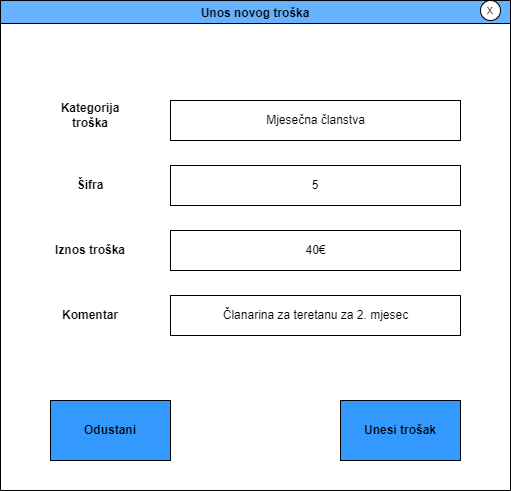

The diagram above was exported from draw.io. Its source (the exported page's mxGraphModel, read from the mxfile embedded in the PNG):
<mxGraphModel dx="1032" dy="604" grid="1" gridSize="10" guides="1" tooltips="1" connect="1" arrows="1" fold="1" page="1" pageScale="1" pageWidth="827" pageHeight="1169" math="0" shadow="0">
  <root>
    <mxCell id="0" />
    <mxCell id="1" parent="0" />
    <mxCell id="qZdgTQ110Km6SPkxpVEo-8" value="Unos novog troška" style="swimlane;fillColor=#66B2FF;" parent="1" vertex="1">
      <mxGeometry x="150" y="280" width="510" height="490" as="geometry" />
    </mxCell>
    <mxCell id="qZdgTQ110Km6SPkxpVEo-10" value="x" style="ellipse;whiteSpace=wrap;html=1;aspect=fixed;" parent="qZdgTQ110Km6SPkxpVEo-8" vertex="1">
      <mxGeometry x="480" width="20" height="20" as="geometry" />
    </mxCell>
    <mxCell id="qZdgTQ110Km6SPkxpVEo-11" value="&lt;span style=&quot;color: rgba(0, 0, 0, 0); font-family: monospace; font-size: 0px; text-align: start;&quot;&gt;%3CmxGraphModel%3E%3Croot%3E%3CmxCell%20id%3D%220%22%2F%3E%3CmxCell%20id%3D%221%22%20parent%3D%220%22%2F%3E%3CmxCell%20id%3D%222%22%20value%3D%22%22%20style%3D%22rounded%3D0%3BwhiteSpace%3Dwrap%3Bhtml%3D1%3BfillColor%3D%23FFFFFF%3B%22%20vertex%3D%221%22%20parent%3D%221%22%3E%3CmxGeometry%20x%3D%22310%22%20y%3D%22410%22%20width%3D%22290%22%20height%3D%2240%22%20as%3D%22geometry%22%2F%3E%3C%2FmxCell%3E%3C%2Froot%3E%3C%2FmxGraphModel%3E&lt;/span&gt;" style="rounded=0;whiteSpace=wrap;html=1;fillColor=#FFFFFF;" parent="qZdgTQ110Km6SPkxpVEo-8" vertex="1">
      <mxGeometry x="170" y="100" width="290" height="40" as="geometry" />
    </mxCell>
    <mxCell id="qZdgTQ110Km6SPkxpVEo-13" value="" style="rounded=0;whiteSpace=wrap;html=1;fillColor=#FFFFFF;" parent="qZdgTQ110Km6SPkxpVEo-8" vertex="1">
      <mxGeometry x="170" y="295" width="290" height="40" as="geometry" />
    </mxCell>
    <mxCell id="qZdgTQ110Km6SPkxpVEo-12" value="" style="rounded=0;whiteSpace=wrap;html=1;fillColor=#FFFFFF;" parent="qZdgTQ110Km6SPkxpVEo-8" vertex="1">
      <mxGeometry x="170" y="230" width="290" height="40" as="geometry" />
    </mxCell>
    <mxCell id="qZdgTQ110Km6SPkxpVEo-15" value="&lt;b&gt;Kategorija troška&lt;/b&gt;" style="text;html=1;strokeColor=none;fillColor=none;align=center;verticalAlign=middle;whiteSpace=wrap;rounded=0;" parent="qZdgTQ110Km6SPkxpVEo-8" vertex="1">
      <mxGeometry x="40" y="100" width="100" height="30" as="geometry" />
    </mxCell>
    <mxCell id="qZdgTQ110Km6SPkxpVEo-17" value="&lt;b&gt;Komentar&lt;/b&gt;" style="text;html=1;strokeColor=none;fillColor=none;align=center;verticalAlign=middle;whiteSpace=wrap;rounded=0;" parent="qZdgTQ110Km6SPkxpVEo-8" vertex="1">
      <mxGeometry x="40" y="300" width="100" height="30" as="geometry" />
    </mxCell>
    <mxCell id="qZdgTQ110Km6SPkxpVEo-16" value="&lt;b&gt;Iznos troška&lt;/b&gt;" style="text;html=1;strokeColor=none;fillColor=none;align=center;verticalAlign=middle;whiteSpace=wrap;rounded=0;" parent="qZdgTQ110Km6SPkxpVEo-8" vertex="1">
      <mxGeometry x="40" y="235" width="100" height="30" as="geometry" />
    </mxCell>
    <mxCell id="qZdgTQ110Km6SPkxpVEo-19" value="&lt;b&gt;Unesi trošak&lt;/b&gt;" style="rounded=0;whiteSpace=wrap;html=1;fillColor=#3399FF;" parent="qZdgTQ110Km6SPkxpVEo-8" vertex="1">
      <mxGeometry x="340" y="400" width="120" height="60" as="geometry" />
    </mxCell>
    <mxCell id="qZdgTQ110Km6SPkxpVEo-20" value="&lt;b&gt;Odustani&lt;/b&gt;" style="rounded=0;whiteSpace=wrap;html=1;fillColor=#3399FF;" parent="qZdgTQ110Km6SPkxpVEo-8" vertex="1">
      <mxGeometry x="50" y="400" width="120" height="60" as="geometry" />
    </mxCell>
    <mxCell id="qZdgTQ110Km6SPkxpVEo-21" value="Mjesečna članstva" style="text;html=1;strokeColor=none;fillColor=none;align=center;verticalAlign=middle;whiteSpace=wrap;rounded=0;" parent="qZdgTQ110Km6SPkxpVEo-8" vertex="1">
      <mxGeometry x="257.5" y="105" width="115" height="30" as="geometry" />
    </mxCell>
    <mxCell id="qZdgTQ110Km6SPkxpVEo-22" value="40€" style="text;html=1;strokeColor=none;fillColor=none;align=center;verticalAlign=middle;whiteSpace=wrap;rounded=0;" parent="qZdgTQ110Km6SPkxpVEo-8" vertex="1">
      <mxGeometry x="257.5" y="235" width="115" height="30" as="geometry" />
    </mxCell>
    <mxCell id="qZdgTQ110Km6SPkxpVEo-23" value="Članarina za teretanu za 2. mjesec" style="text;html=1;strokeColor=none;fillColor=none;align=center;verticalAlign=middle;whiteSpace=wrap;rounded=0;" parent="qZdgTQ110Km6SPkxpVEo-8" vertex="1">
      <mxGeometry x="218.75" y="300" width="192.5" height="30" as="geometry" />
    </mxCell>
    <mxCell id="4aEDpDio-rrrkxjHfgvK-1" value="&lt;b&gt;Šifra&lt;/b&gt;" style="text;html=1;strokeColor=none;fillColor=none;align=center;verticalAlign=middle;whiteSpace=wrap;rounded=0;" vertex="1" parent="qZdgTQ110Km6SPkxpVEo-8">
      <mxGeometry x="40" y="170" width="100" height="30" as="geometry" />
    </mxCell>
    <mxCell id="4aEDpDio-rrrkxjHfgvK-2" value="&lt;span style=&quot;color: rgba(0, 0, 0, 0); font-family: monospace; font-size: 0px; text-align: start;&quot;&gt;%3CmxGraphModel%3E%3Croot%3E%3CmxCell%20id%3D%220%22%2F%3E%3CmxCell%20id%3D%221%22%20parent%3D%220%22%2F%3E%3CmxCell%20id%3D%222%22%20value%3D%22%22%20style%3D%22rounded%3D0%3BwhiteSpace%3Dwrap%3Bhtml%3D1%3BfillColor%3D%23FFFFFF%3B%22%20vertex%3D%221%22%20parent%3D%221%22%3E%3CmxGeometry%20x%3D%22310%22%20y%3D%22410%22%20width%3D%22290%22%20height%3D%2240%22%20as%3D%22geometry%22%2F%3E%3C%2FmxCell%3E%3C%2Froot%3E%3C%2FmxGraphModel%3E&lt;/span&gt;" style="rounded=0;whiteSpace=wrap;html=1;fillColor=#FFFFFF;" vertex="1" parent="qZdgTQ110Km6SPkxpVEo-8">
      <mxGeometry x="170" y="165" width="290" height="40" as="geometry" />
    </mxCell>
    <mxCell id="4aEDpDio-rrrkxjHfgvK-3" value="5" style="text;html=1;strokeColor=none;fillColor=none;align=center;verticalAlign=middle;whiteSpace=wrap;rounded=0;" vertex="1" parent="qZdgTQ110Km6SPkxpVEo-8">
      <mxGeometry x="285" y="170" width="60" height="30" as="geometry" />
    </mxCell>
  </root>
</mxGraphModel>